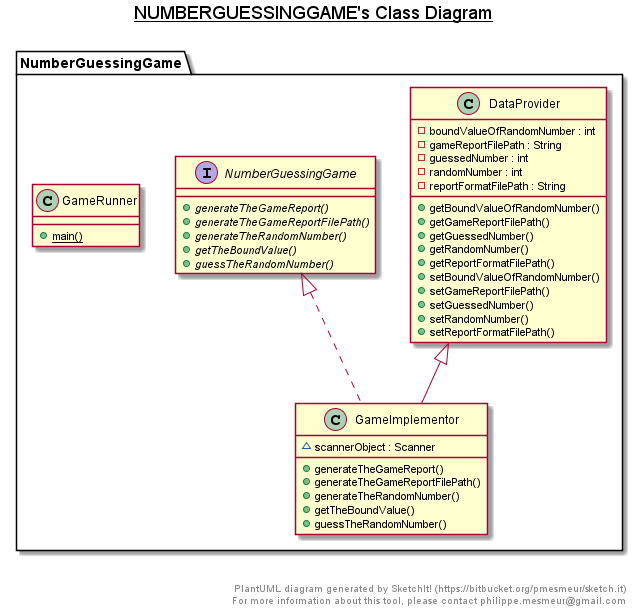

The diagram above was rendered by PlantUML. Its source (embedded in the PNG):
@startuml

title __NUMBERGUESSINGGAME's Class Diagram__\n

  namespace NumberGuessingGame {
    class NumberGuessingGame.DataProvider {
        - boundValueOfRandomNumber : int
        - gameReportFilePath : String
        - guessedNumber : int
        - randomNumber : int
        - reportFormatFilePath : String
        + getBoundValueOfRandomNumber()
        + getGameReportFilePath()
        + getGuessedNumber()
        + getRandomNumber()
        + getReportFormatFilePath()
        + setBoundValueOfRandomNumber()
        + setGameReportFilePath()
        + setGuessedNumber()
        + setRandomNumber()
        + setReportFormatFilePath()
    }
  }
  

  namespace NumberGuessingGame {
    class NumberGuessingGame.GameImplementor {
        ~ scannerObject : Scanner
        + generateTheGameReport()
        + generateTheGameReportFilePath()
        + generateTheRandomNumber()
        + getTheBoundValue()
        + guessTheRandomNumber()
    }
  }
  

  namespace NumberGuessingGame {
    class NumberGuessingGame.GameRunner {
        {static} + main()
    }
  }
  

  namespace NumberGuessingGame {
    interface NumberGuessingGame.NumberGuessingGame {
        {abstract} + generateTheGameReport()
        {abstract} + generateTheGameReportFilePath()
        {abstract} + generateTheRandomNumber()
        {abstract} + getTheBoundValue()
        {abstract} + guessTheRandomNumber()
    }
  }
  

  NumberGuessingGame.GameImplementor .up.|> NumberGuessingGame.NumberGuessingGame
  NumberGuessingGame.GameImplementor -up-|> NumberGuessingGame.DataProvider


right footer


PlantUML diagram generated by SketchIt! (https://bitbucket.org/pmesmeur/sketch.it)
For more information about this tool, please contact philippe.mesmeur@gmail.com
endfooter

@enduml